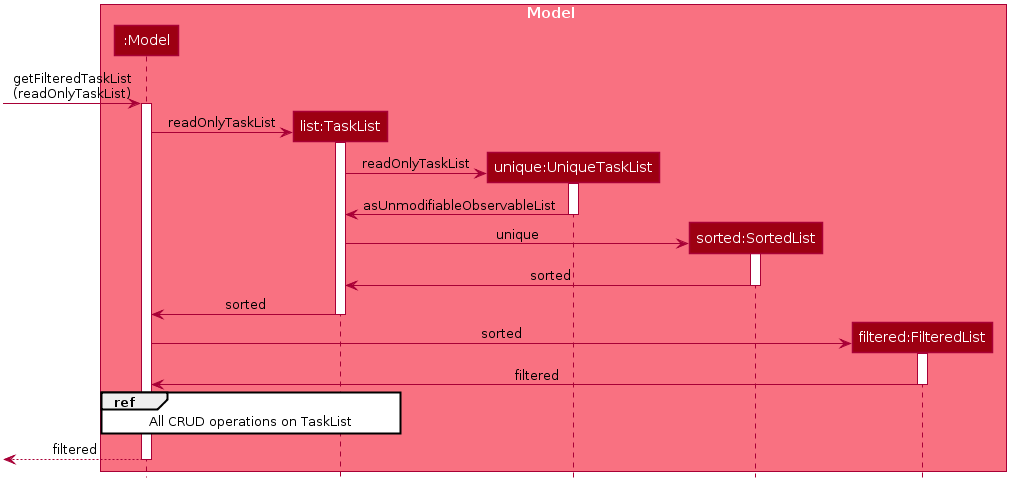

The diagram above was rendered by PlantUML. Its source (embedded in the PNG):
@startuml








skinparam BackgroundColor #FFFFFFF

skinparam Shadowing false

skinparam Class {
    FontColor #FFFFFF
    BorderThickness 1
    BorderColor #FFFFFF
    StereotypeFontColor #FFFFFF
    FontName Arial
}

skinparam Actor {
    BorderColor #000000
    Color #000000
    FontName Arial
}

skinparam Sequence {
    MessageAlign center
    BoxFontSize 15
    BoxPadding 0
    BoxFontColor #FFFFFF
    FontName Arial
}

skinparam Participant {
    FontColor #FFFFFFF
    Padding 20
}

skinparam MinClassWidth 50
skinparam ParticipantPadding 10
skinparam Shadowing false
skinparam DefaultTextAlignment center
skinparam packageStyle Rectangle

hide footbox
hide members
hide circle


box Model #F97181
participant ":Model" as Model #9D0012
participant "list:TaskList" as TaskList #9D0012
participant "unique:UniqueTaskList" as UniqueTaskList #9D0012
participant "sorted:SortedList" as SortedList #9D0012
participant "filtered:FilteredList" as FilteredList #9D0012
end box

[-> Model : getFilteredTaskList\n(readOnlyTaskList)
activate Model

create TaskList
Model -> TaskList: readOnlyTaskList
activate TaskList

create UniqueTaskList
TaskList -> UniqueTaskList: readOnlyTaskList
activate UniqueTaskList

UniqueTaskList -> TaskList: asUnmodifiableObservableList
deactivate UniqueTaskList

create SortedList
TaskList -> SortedList: unique
activate SortedList

SortedList -> TaskList: sorted
deactivate SortedList

TaskList -> Model: sorted
deactivate TaskList

create FilteredList
Model -> FilteredList: sorted
activate FilteredList
FilteredList -> Model: filtered
deactivate FilteredList

ref over Model, TaskList
All CRUD operations on TaskList
end ref


[<--Model: filtered
deactivate Model
@enduml